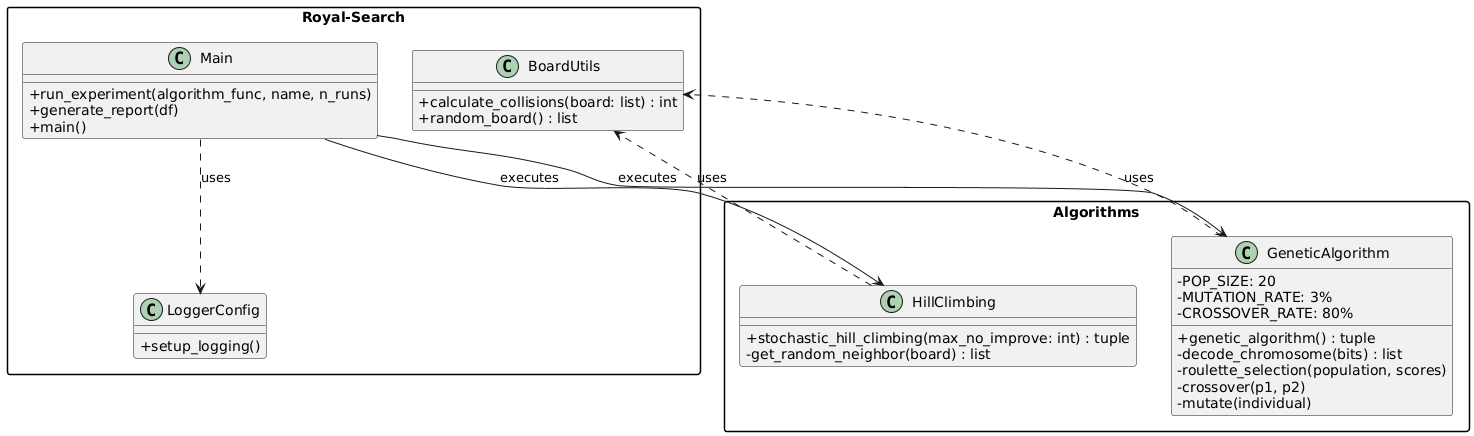

The diagram above was rendered by PlantUML. Its source (embedded in the PNG):
@startuml
skinparam classAttributeIconSize 0
skinparam packageStyle rectangle

package "Royal-Search" {
    class Main {
        + run_experiment(algorithm_func, name, n_runs)
        + generate_report(df)
        + main()
    }
    
    class BoardUtils {
        + calculate_collisions(board: list) : int
        + random_board() : list
    }
    
    class LoggerConfig {
        + setup_logging()
    }
}

package "Algorithms" {
    class HillClimbing {
        + stochastic_hill_climbing(max_no_improve: int) : tuple
        - get_random_neighbor(board) : list
    }
    
    class GeneticAlgorithm {
        - POP_SIZE: 20
        - MUTATION_RATE: 3%
        - CROSSOVER_RATE: 80%
        + genetic_algorithm() : tuple
        - decode_chromosome(bits) : list
        - roulette_selection(population, scores)
        - crossover(p1, p2)
        - mutate(individual)
    }
}

Main ..> LoggerConfig : uses
Main --> HillClimbing : executes
Main --> GeneticAlgorithm : executes
HillClimbing ..> BoardUtils : uses
GeneticAlgorithm ..> BoardUtils : uses
@enduml